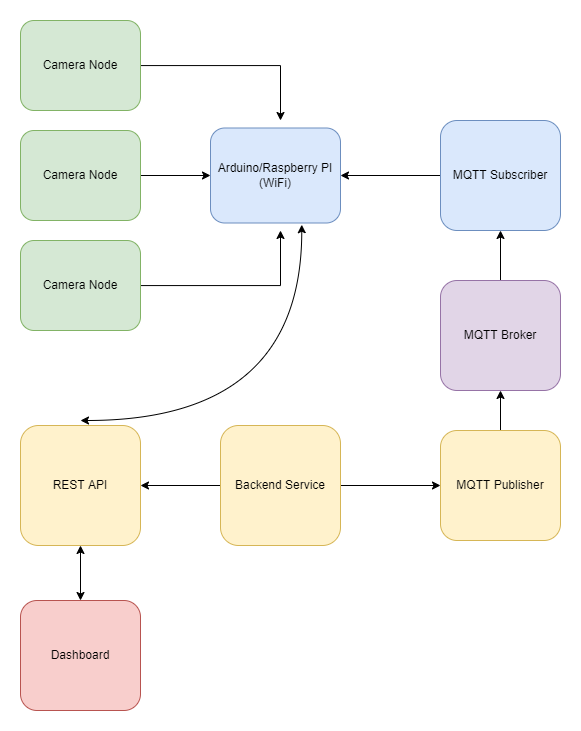

The diagram above was exported from draw.io. Its source (the exported page's mxGraphModel, read from the mxfile embedded in the PNG):
<mxGraphModel dx="1384" dy="772" grid="1" gridSize="10" guides="1" tooltips="1" connect="1" arrows="1" fold="1" page="1" pageScale="1" pageWidth="1654" pageHeight="2336" math="0" shadow="0">
  <root>
    <mxCell id="0" />
    <mxCell id="1" parent="0" />
    <mxCell id="pV40Y9Tkj6-llCTgLWEs-9" style="edgeStyle=orthogonalEdgeStyle;rounded=0;orthogonalLoop=1;jettySize=auto;html=1;entryX=0;entryY=0.5;entryDx=0;entryDy=0;startArrow=classic;startFill=1;endArrow=none;endFill=0;" parent="1" source="pV40Y9Tkj6-llCTgLWEs-1" target="pV40Y9Tkj6-llCTgLWEs-8" edge="1">
      <mxGeometry relative="1" as="geometry" />
    </mxCell>
    <mxCell id="pV40Y9Tkj6-llCTgLWEs-1" value="Arduino/Raspberry PI&lt;br&gt;(WiFi)" style="rounded=1;whiteSpace=wrap;html=1;fillColor=#dae8fc;strokeColor=#6c8ebf;" parent="1" vertex="1">
      <mxGeometry x="310" y="157.5" width="130" height="95" as="geometry" />
    </mxCell>
    <mxCell id="pV40Y9Tkj6-llCTgLWEs-6" style="edgeStyle=orthogonalEdgeStyle;rounded=0;orthogonalLoop=1;jettySize=auto;html=1;entryX=0;entryY=0.5;entryDx=0;entryDy=0;" parent="1" source="pV40Y9Tkj6-llCTgLWEs-2" target="pV40Y9Tkj6-llCTgLWEs-1" edge="1">
      <mxGeometry relative="1" as="geometry" />
    </mxCell>
    <mxCell id="pV40Y9Tkj6-llCTgLWEs-2" value="Camera Node" style="rounded=1;whiteSpace=wrap;html=1;fillColor=#d5e8d4;strokeColor=#82b366;" parent="1" vertex="1">
      <mxGeometry x="120" y="160" width="120" height="90" as="geometry" />
    </mxCell>
    <mxCell id="pV40Y9Tkj6-llCTgLWEs-5" style="edgeStyle=orthogonalEdgeStyle;rounded=0;orthogonalLoop=1;jettySize=auto;html=1;" parent="1" source="pV40Y9Tkj6-llCTgLWEs-3" edge="1">
      <mxGeometry relative="1" as="geometry">
        <mxPoint x="380" y="260" as="targetPoint" />
      </mxGeometry>
    </mxCell>
    <mxCell id="pV40Y9Tkj6-llCTgLWEs-3" value="Camera Node" style="rounded=1;whiteSpace=wrap;html=1;fillColor=#d5e8d4;strokeColor=#82b366;" parent="1" vertex="1">
      <mxGeometry x="120" y="270" width="120" height="90" as="geometry" />
    </mxCell>
    <mxCell id="pV40Y9Tkj6-llCTgLWEs-7" style="edgeStyle=orthogonalEdgeStyle;rounded=0;orthogonalLoop=1;jettySize=auto;html=1;" parent="1" source="pV40Y9Tkj6-llCTgLWEs-4" edge="1">
      <mxGeometry relative="1" as="geometry">
        <mxPoint x="380" y="150" as="targetPoint" />
      </mxGeometry>
    </mxCell>
    <mxCell id="pV40Y9Tkj6-llCTgLWEs-4" value="Camera Node" style="rounded=1;whiteSpace=wrap;html=1;fillColor=#d5e8d4;strokeColor=#82b366;" parent="1" vertex="1">
      <mxGeometry x="120" y="50" width="120" height="90" as="geometry" />
    </mxCell>
    <mxCell id="pV40Y9Tkj6-llCTgLWEs-8" value="MQTT Subscriber" style="rounded=1;whiteSpace=wrap;html=1;fillColor=#dae8fc;strokeColor=#6c8ebf;" parent="1" vertex="1">
      <mxGeometry x="540" y="150" width="120" height="110" as="geometry" />
    </mxCell>
    <mxCell id="pV40Y9Tkj6-llCTgLWEs-20" style="edgeStyle=orthogonalEdgeStyle;rounded=0;orthogonalLoop=1;jettySize=auto;html=1;entryX=0.5;entryY=1;entryDx=0;entryDy=0;" parent="1" source="pV40Y9Tkj6-llCTgLWEs-12" target="pV40Y9Tkj6-llCTgLWEs-8" edge="1">
      <mxGeometry relative="1" as="geometry" />
    </mxCell>
    <mxCell id="pV40Y9Tkj6-llCTgLWEs-12" value="MQTT Broker" style="rounded=1;whiteSpace=wrap;html=1;fillColor=#e1d5e7;strokeColor=#9673a6;" parent="1" vertex="1">
      <mxGeometry x="540" y="310" width="120" height="110" as="geometry" />
    </mxCell>
    <mxCell id="pV40Y9Tkj6-llCTgLWEs-24" style="edgeStyle=orthogonalEdgeStyle;rounded=0;orthogonalLoop=1;jettySize=auto;html=1;entryX=0;entryY=0.5;entryDx=0;entryDy=0;" parent="1" source="pV40Y9Tkj6-llCTgLWEs-15" target="pV40Y9Tkj6-llCTgLWEs-17" edge="1">
      <mxGeometry relative="1" as="geometry" />
    </mxCell>
    <mxCell id="pV40Y9Tkj6-llCTgLWEs-28" style="edgeStyle=orthogonalEdgeStyle;rounded=0;orthogonalLoop=1;jettySize=auto;html=1;entryX=1;entryY=0.5;entryDx=0;entryDy=0;" parent="1" source="pV40Y9Tkj6-llCTgLWEs-15" target="pV40Y9Tkj6-llCTgLWEs-27" edge="1">
      <mxGeometry relative="1" as="geometry" />
    </mxCell>
    <mxCell id="pV40Y9Tkj6-llCTgLWEs-15" value="Backend Service" style="rounded=1;whiteSpace=wrap;html=1;fillColor=#fff2cc;strokeColor=#d6b656;" parent="1" vertex="1">
      <mxGeometry x="320" y="455" width="120" height="120" as="geometry" />
    </mxCell>
    <mxCell id="pV40Y9Tkj6-llCTgLWEs-19" style="edgeStyle=orthogonalEdgeStyle;rounded=0;orthogonalLoop=1;jettySize=auto;html=1;entryX=0.5;entryY=1;entryDx=0;entryDy=0;" parent="1" source="pV40Y9Tkj6-llCTgLWEs-17" target="pV40Y9Tkj6-llCTgLWEs-12" edge="1">
      <mxGeometry relative="1" as="geometry" />
    </mxCell>
    <mxCell id="pV40Y9Tkj6-llCTgLWEs-17" value="MQTT Publisher" style="rounded=1;whiteSpace=wrap;html=1;fillColor=#fff2cc;strokeColor=#d6b656;" parent="1" vertex="1">
      <mxGeometry x="540" y="460" width="120" height="110" as="geometry" />
    </mxCell>
    <mxCell id="BCsi0mFnIhMgR9K2l-r6-2" style="edgeStyle=orthogonalEdgeStyle;rounded=0;orthogonalLoop=1;jettySize=auto;html=1;entryX=0.5;entryY=0;entryDx=0;entryDy=0;startArrow=classic;startFill=1;endArrow=classic;endFill=1;" edge="1" parent="1" source="pV40Y9Tkj6-llCTgLWEs-27" target="pV40Y9Tkj6-llCTgLWEs-32">
      <mxGeometry relative="1" as="geometry" />
    </mxCell>
    <mxCell id="pV40Y9Tkj6-llCTgLWEs-27" value="REST API" style="rounded=1;whiteSpace=wrap;html=1;fillColor=#fff2cc;strokeColor=#d6b656;" parent="1" vertex="1">
      <mxGeometry x="120" y="455" width="120" height="120" as="geometry" />
    </mxCell>
    <mxCell id="pV40Y9Tkj6-llCTgLWEs-29" value="" style="endArrow=classic;html=1;entryX=0.702;entryY=1.018;entryDx=0;entryDy=0;edgeStyle=orthogonalEdgeStyle;curved=1;startArrow=classic;startFill=1;entryPerimeter=0;" parent="1" target="pV40Y9Tkj6-llCTgLWEs-1" edge="1">
      <mxGeometry width="50" height="50" relative="1" as="geometry">
        <mxPoint x="180" y="450" as="sourcePoint" />
        <mxPoint x="230" y="400" as="targetPoint" />
      </mxGeometry>
    </mxCell>
    <mxCell id="pV40Y9Tkj6-llCTgLWEs-32" value="Dashboard" style="rounded=1;whiteSpace=wrap;html=1;fillColor=#f8cecc;strokeColor=#b85450;" parent="1" vertex="1">
      <mxGeometry x="120" y="630" width="120" height="110" as="geometry" />
    </mxCell>
  </root>
</mxGraphModel>